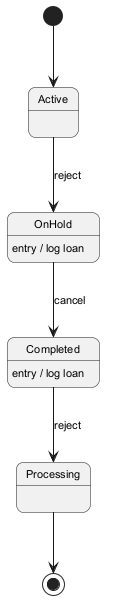

The diagram above was rendered by PlantUML. Its source (embedded in the PNG):
@startuml
skinparam backgroundColor #FFFFFF
skinparam roundCorner 15
skinparam defaultFontSize 11
[*] --> Active
Active --> OnHold : reject
OnHold --> Completed : cancel
OnHold : entry / log loan
Completed --> Processing : reject
Completed : entry / log loan
Processing --> [*]
@enduml